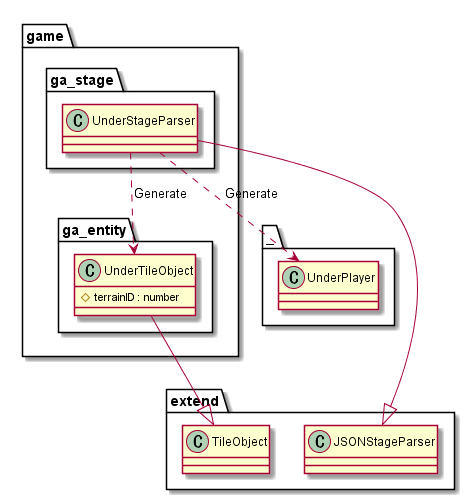

The diagram above was rendered by PlantUML. Its source (embedded in the PNG):
@startuml StageGame

package game {
    package ga_stage {
        class UnderStageParser
    }
    package ga_entity {
        class UnderTileObject {
            #terrainID : number
        }
    }
}

package _ {
    class UnderPlayer
}

package extend {
    class JSONStageParser
    class TileObject
}

UnderStageParser ..> UnderTileObject : Generate
UnderStageParser ..> UnderPlayer : Generate

UnderStageParser --|> JSONStageParser
UnderTileObject --|> TileObject

@enduml